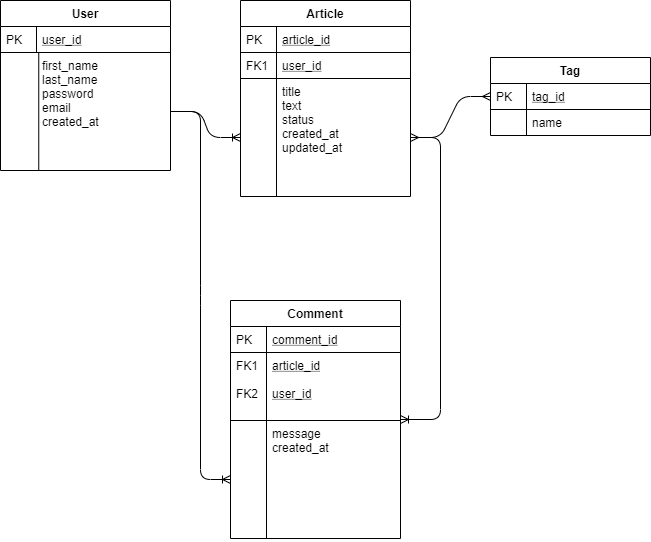

The diagram above was exported from draw.io. Its source (the exported page's mxGraphModel, read from the mxfile embedded in the PNG):
<mxGraphModel dx="868" dy="482" grid="1" gridSize="10" guides="1" tooltips="1" connect="1" arrows="1" fold="1" page="1" pageScale="1" pageWidth="827" pageHeight="1169" math="0" shadow="0">
  <root>
    <mxCell id="WIyWlLk6GJQsqaUBKTNV-0" />
    <mxCell id="WIyWlLk6GJQsqaUBKTNV-1" parent="WIyWlLk6GJQsqaUBKTNV-0" />
    <mxCell id="qTJ5w6b-0UY30dT04y6Y-0" value="User" style="swimlane;fontStyle=1;childLayout=stackLayout;horizontal=1;startSize=26;horizontalStack=0;resizeParent=1;resizeLast=0;collapsible=1;marginBottom=0;rounded=0;shadow=0;strokeWidth=1;" parent="WIyWlLk6GJQsqaUBKTNV-1" vertex="1">
      <mxGeometry x="190" y="450" width="170" height="170" as="geometry">
        <mxRectangle x="20" y="80" width="160" height="26" as="alternateBounds" />
      </mxGeometry>
    </mxCell>
    <mxCell id="qTJ5w6b-0UY30dT04y6Y-1" value="user_id&#10;" style="shape=partialRectangle;top=0;left=0;right=0;bottom=1;align=left;verticalAlign=top;fillColor=none;spacingLeft=40;spacingRight=4;overflow=hidden;rotatable=0;points=[[0,0.5],[1,0.5]];portConstraint=eastwest;dropTarget=0;rounded=0;shadow=0;strokeWidth=1;fontStyle=4" parent="qTJ5w6b-0UY30dT04y6Y-0" vertex="1">
      <mxGeometry y="26" width="170" height="26" as="geometry" />
    </mxCell>
    <mxCell id="qTJ5w6b-0UY30dT04y6Y-2" value="PK" style="shape=partialRectangle;top=0;left=0;bottom=0;fillColor=none;align=left;verticalAlign=top;spacingLeft=4;spacingRight=4;overflow=hidden;rotatable=0;points=[];portConstraint=eastwest;part=1;" parent="qTJ5w6b-0UY30dT04y6Y-1" vertex="1" connectable="0">
      <mxGeometry width="36" height="26" as="geometry" />
    </mxCell>
    <mxCell id="qTJ5w6b-0UY30dT04y6Y-3" value="first_name&#10;last_name&#10;password&#10;email&#10;created_at&#10;" style="shape=partialRectangle;top=0;left=0;right=0;bottom=0;align=left;verticalAlign=top;fillColor=none;spacingLeft=40;spacingRight=4;overflow=hidden;rotatable=0;points=[[0,0.5],[1,0.5]];portConstraint=eastwest;dropTarget=0;rounded=0;shadow=0;strokeWidth=1;" parent="qTJ5w6b-0UY30dT04y6Y-0" vertex="1">
      <mxGeometry y="52" width="170" height="118" as="geometry" />
    </mxCell>
    <mxCell id="qTJ5w6b-0UY30dT04y6Y-4" value="" style="shape=partialRectangle;top=0;left=0;bottom=0;fillColor=none;align=left;verticalAlign=top;spacingLeft=4;spacingRight=4;overflow=hidden;rotatable=0;points=[];portConstraint=eastwest;part=1;" parent="qTJ5w6b-0UY30dT04y6Y-3" vertex="1" connectable="0">
      <mxGeometry width="38.25" height="118" as="geometry" />
    </mxCell>
    <mxCell id="qTJ5w6b-0UY30dT04y6Y-5" value="Article" style="swimlane;fontStyle=1;childLayout=stackLayout;horizontal=1;startSize=26;horizontalStack=0;resizeParent=1;resizeLast=0;collapsible=1;marginBottom=0;rounded=0;shadow=0;strokeWidth=1;" parent="WIyWlLk6GJQsqaUBKTNV-1" vertex="1">
      <mxGeometry x="430" y="450" width="170" height="196" as="geometry">
        <mxRectangle x="260" y="80" width="160" height="26" as="alternateBounds" />
      </mxGeometry>
    </mxCell>
    <mxCell id="qTJ5w6b-0UY30dT04y6Y-6" value="article_id&#10;" style="shape=partialRectangle;top=0;left=0;right=0;bottom=1;align=left;verticalAlign=top;fillColor=none;spacingLeft=40;spacingRight=4;overflow=hidden;rotatable=0;points=[[0,0.5],[1,0.5]];portConstraint=eastwest;dropTarget=0;rounded=0;shadow=0;strokeWidth=1;fontStyle=4" parent="qTJ5w6b-0UY30dT04y6Y-5" vertex="1">
      <mxGeometry y="26" width="170" height="26" as="geometry" />
    </mxCell>
    <mxCell id="qTJ5w6b-0UY30dT04y6Y-7" value="PK" style="shape=partialRectangle;top=0;left=0;bottom=0;fillColor=none;align=left;verticalAlign=top;spacingLeft=4;spacingRight=4;overflow=hidden;rotatable=0;points=[];portConstraint=eastwest;part=1;" parent="qTJ5w6b-0UY30dT04y6Y-6" vertex="1" connectable="0">
      <mxGeometry width="36" height="26" as="geometry" />
    </mxCell>
    <mxCell id="qTJ5w6b-0UY30dT04y6Y-36" value="user_id&#10;" style="shape=partialRectangle;top=0;left=0;right=0;bottom=1;align=left;verticalAlign=top;fillColor=none;spacingLeft=40;spacingRight=4;overflow=hidden;rotatable=0;points=[[0,0.5],[1,0.5]];portConstraint=eastwest;dropTarget=0;rounded=0;shadow=0;strokeWidth=1;fontStyle=4" parent="qTJ5w6b-0UY30dT04y6Y-5" vertex="1">
      <mxGeometry y="52" width="170" height="26" as="geometry" />
    </mxCell>
    <mxCell id="qTJ5w6b-0UY30dT04y6Y-37" value="FK1&#10;" style="shape=partialRectangle;top=0;left=0;bottom=0;fillColor=none;align=left;verticalAlign=top;spacingLeft=4;spacingRight=4;overflow=hidden;rotatable=0;points=[];portConstraint=eastwest;part=1;" parent="qTJ5w6b-0UY30dT04y6Y-36" vertex="1" connectable="0">
      <mxGeometry width="36" height="26" as="geometry" />
    </mxCell>
    <mxCell id="qTJ5w6b-0UY30dT04y6Y-8" value="title&#10;text&#10;status&#10;created_at&#10;updated_at&#10;" style="shape=partialRectangle;top=0;left=0;right=0;bottom=0;align=left;verticalAlign=top;fillColor=none;spacingLeft=40;spacingRight=4;overflow=hidden;rotatable=0;points=[[0,0.5],[1,0.5]];portConstraint=eastwest;dropTarget=0;rounded=0;shadow=0;strokeWidth=1;" parent="qTJ5w6b-0UY30dT04y6Y-5" vertex="1">
      <mxGeometry y="78" width="170" height="118" as="geometry" />
    </mxCell>
    <mxCell id="qTJ5w6b-0UY30dT04y6Y-9" value="" style="shape=partialRectangle;top=0;left=0;bottom=0;fillColor=none;align=left;verticalAlign=top;spacingLeft=4;spacingRight=4;overflow=hidden;rotatable=0;points=[];portConstraint=eastwest;part=1;" parent="qTJ5w6b-0UY30dT04y6Y-8" vertex="1" connectable="0">
      <mxGeometry width="36" height="118" as="geometry" />
    </mxCell>
    <mxCell id="fZVGLafhooYyJ5a8gdMr-1" value="" style="edgeStyle=entityRelationEdgeStyle;fontSize=12;html=1;endArrow=ERoneToMany;" edge="1" parent="WIyWlLk6GJQsqaUBKTNV-1" source="qTJ5w6b-0UY30dT04y6Y-3" target="qTJ5w6b-0UY30dT04y6Y-43">
      <mxGeometry width="100" height="100" relative="1" as="geometry">
        <mxPoint x="260" y="630" as="sourcePoint" />
        <mxPoint x="420" y="890" as="targetPoint" />
      </mxGeometry>
    </mxCell>
    <mxCell id="fZVGLafhooYyJ5a8gdMr-2" value="" style="edgeStyle=entityRelationEdgeStyle;fontSize=12;html=1;endArrow=ERoneToMany;" edge="1" parent="WIyWlLk6GJQsqaUBKTNV-1" source="qTJ5w6b-0UY30dT04y6Y-3" target="qTJ5w6b-0UY30dT04y6Y-8">
      <mxGeometry width="100" height="100" relative="1" as="geometry">
        <mxPoint x="360" y="720" as="sourcePoint" />
        <mxPoint x="460" y="620" as="targetPoint" />
      </mxGeometry>
    </mxCell>
    <mxCell id="fZVGLafhooYyJ5a8gdMr-3" value="" style="edgeStyle=entityRelationEdgeStyle;fontSize=12;html=1;endArrow=ERoneToMany;" edge="1" parent="WIyWlLk6GJQsqaUBKTNV-1" source="qTJ5w6b-0UY30dT04y6Y-8" target="qTJ5w6b-0UY30dT04y6Y-38">
      <mxGeometry width="100" height="100" relative="1" as="geometry">
        <mxPoint x="360" y="720" as="sourcePoint" />
        <mxPoint x="460" y="620" as="targetPoint" />
      </mxGeometry>
    </mxCell>
    <mxCell id="qTJ5w6b-0UY30dT04y6Y-38" value="Comment" style="swimlane;fontStyle=1;childLayout=stackLayout;horizontal=1;startSize=26;horizontalStack=0;resizeParent=1;resizeLast=0;collapsible=1;marginBottom=0;rounded=0;shadow=0;strokeWidth=1;" parent="WIyWlLk6GJQsqaUBKTNV-1" vertex="1">
      <mxGeometry x="420" y="750" width="170" height="238" as="geometry">
        <mxRectangle x="260" y="80" width="160" height="26" as="alternateBounds" />
      </mxGeometry>
    </mxCell>
    <mxCell id="qTJ5w6b-0UY30dT04y6Y-39" value="comment_id" style="shape=partialRectangle;top=0;left=0;right=0;bottom=1;align=left;verticalAlign=top;fillColor=none;spacingLeft=40;spacingRight=4;overflow=hidden;rotatable=0;points=[[0,0.5],[1,0.5]];portConstraint=eastwest;dropTarget=0;rounded=0;shadow=0;strokeWidth=1;fontStyle=4" parent="qTJ5w6b-0UY30dT04y6Y-38" vertex="1">
      <mxGeometry y="26" width="170" height="26" as="geometry" />
    </mxCell>
    <mxCell id="qTJ5w6b-0UY30dT04y6Y-40" value="PK" style="shape=partialRectangle;top=0;left=0;bottom=0;fillColor=none;align=left;verticalAlign=top;spacingLeft=4;spacingRight=4;overflow=hidden;rotatable=0;points=[];portConstraint=eastwest;part=1;" parent="qTJ5w6b-0UY30dT04y6Y-39" vertex="1" connectable="0">
      <mxGeometry width="36" height="26" as="geometry" />
    </mxCell>
    <mxCell id="qTJ5w6b-0UY30dT04y6Y-41" value="article_id&#10;&#10;user_id" style="shape=partialRectangle;top=0;left=0;right=0;bottom=1;align=left;verticalAlign=top;fillColor=none;spacingLeft=40;spacingRight=4;overflow=hidden;rotatable=0;points=[[0,0.5],[1,0.5]];portConstraint=eastwest;dropTarget=0;rounded=0;shadow=0;strokeWidth=1;fontStyle=4" parent="qTJ5w6b-0UY30dT04y6Y-38" vertex="1">
      <mxGeometry y="52" width="170" height="68" as="geometry" />
    </mxCell>
    <mxCell id="qTJ5w6b-0UY30dT04y6Y-42" value="FK1&#10;&#10;FK2" style="shape=partialRectangle;top=0;left=0;bottom=0;fillColor=none;align=left;verticalAlign=top;spacingLeft=4;spacingRight=4;overflow=hidden;rotatable=0;points=[];portConstraint=eastwest;part=1;" parent="qTJ5w6b-0UY30dT04y6Y-41" vertex="1" connectable="0">
      <mxGeometry width="36" height="68" as="geometry" />
    </mxCell>
    <mxCell id="qTJ5w6b-0UY30dT04y6Y-43" value="message&#10;created_at" style="shape=partialRectangle;top=0;left=0;right=0;bottom=0;align=left;verticalAlign=top;fillColor=none;spacingLeft=40;spacingRight=4;overflow=hidden;rotatable=0;points=[[0,0.5],[1,0.5]];portConstraint=eastwest;dropTarget=0;rounded=0;shadow=0;strokeWidth=1;" parent="qTJ5w6b-0UY30dT04y6Y-38" vertex="1">
      <mxGeometry y="120" width="170" height="118" as="geometry" />
    </mxCell>
    <mxCell id="qTJ5w6b-0UY30dT04y6Y-44" value="" style="shape=partialRectangle;top=0;left=0;bottom=0;fillColor=none;align=left;verticalAlign=top;spacingLeft=4;spacingRight=4;overflow=hidden;rotatable=0;points=[];portConstraint=eastwest;part=1;" parent="qTJ5w6b-0UY30dT04y6Y-43" vertex="1" connectable="0">
      <mxGeometry width="36" height="118" as="geometry" />
    </mxCell>
    <mxCell id="fZVGLafhooYyJ5a8gdMr-4" value="" style="edgeStyle=entityRelationEdgeStyle;fontSize=12;html=1;endArrow=ERmany;startArrow=ERmany;" edge="1" parent="WIyWlLk6GJQsqaUBKTNV-1" source="36pfc0Yd8wiHuuiD70KO-10" target="qTJ5w6b-0UY30dT04y6Y-8">
      <mxGeometry width="100" height="100" relative="1" as="geometry">
        <mxPoint x="360" y="710" as="sourcePoint" />
        <mxPoint x="460" y="610" as="targetPoint" />
      </mxGeometry>
    </mxCell>
    <mxCell id="36pfc0Yd8wiHuuiD70KO-10" value="Tag" style="swimlane;fontStyle=1;childLayout=stackLayout;horizontal=1;startSize=26;horizontalStack=0;resizeParent=1;resizeLast=0;collapsible=1;marginBottom=0;rounded=0;shadow=0;strokeWidth=1;" parent="WIyWlLk6GJQsqaUBKTNV-1" vertex="1">
      <mxGeometry x="680" y="507" width="160" height="78" as="geometry">
        <mxRectangle x="20" y="80" width="160" height="26" as="alternateBounds" />
      </mxGeometry>
    </mxCell>
    <mxCell id="36pfc0Yd8wiHuuiD70KO-11" value="tag_id" style="shape=partialRectangle;top=0;left=0;right=0;bottom=1;align=left;verticalAlign=top;fillColor=none;spacingLeft=40;spacingRight=4;overflow=hidden;rotatable=0;points=[[0,0.5],[1,0.5]];portConstraint=eastwest;dropTarget=0;rounded=0;shadow=0;strokeWidth=1;fontStyle=4" parent="36pfc0Yd8wiHuuiD70KO-10" vertex="1">
      <mxGeometry y="26" width="160" height="26" as="geometry" />
    </mxCell>
    <mxCell id="36pfc0Yd8wiHuuiD70KO-12" value="PK" style="shape=partialRectangle;top=0;left=0;bottom=0;fillColor=none;align=left;verticalAlign=top;spacingLeft=4;spacingRight=4;overflow=hidden;rotatable=0;points=[];portConstraint=eastwest;part=1;" parent="36pfc0Yd8wiHuuiD70KO-11" vertex="1" connectable="0">
      <mxGeometry width="36" height="26" as="geometry" />
    </mxCell>
    <mxCell id="36pfc0Yd8wiHuuiD70KO-13" value="name" style="shape=partialRectangle;top=0;left=0;right=0;bottom=0;align=left;verticalAlign=top;fillColor=none;spacingLeft=40;spacingRight=4;overflow=hidden;rotatable=0;points=[[0,0.5],[1,0.5]];portConstraint=eastwest;dropTarget=0;rounded=0;shadow=0;strokeWidth=1;" parent="36pfc0Yd8wiHuuiD70KO-10" vertex="1">
      <mxGeometry y="52" width="160" height="26" as="geometry" />
    </mxCell>
    <mxCell id="36pfc0Yd8wiHuuiD70KO-14" value="" style="shape=partialRectangle;top=0;left=0;bottom=0;fillColor=none;align=left;verticalAlign=top;spacingLeft=4;spacingRight=4;overflow=hidden;rotatable=0;points=[];portConstraint=eastwest;part=1;" parent="36pfc0Yd8wiHuuiD70KO-13" vertex="1" connectable="0">
      <mxGeometry width="36" height="26" as="geometry" />
    </mxCell>
  </root>
</mxGraphModel>